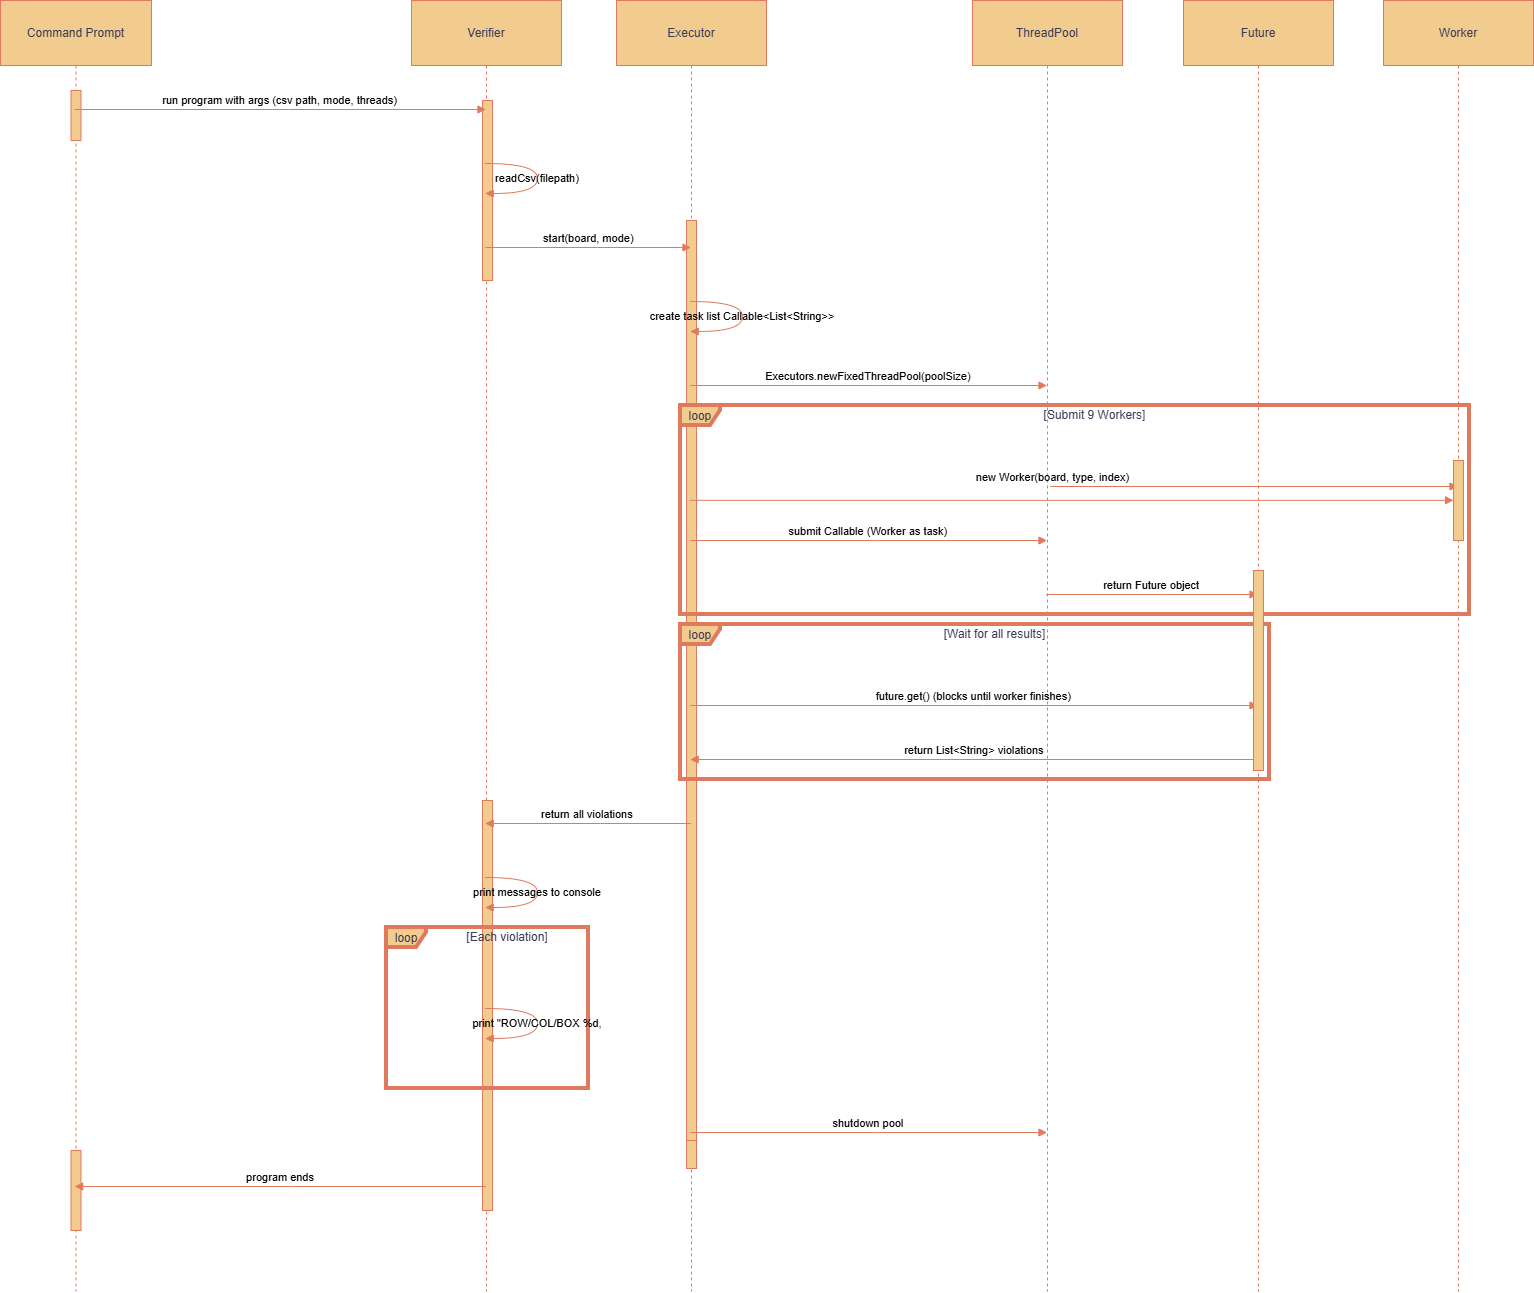

The diagram above was exported from draw.io. Its source (the exported page's mxGraphModel, read from the mxfile embedded in the PNG):
<mxGraphModel dx="1895" dy="1022" grid="1" gridSize="10" guides="1" tooltips="1" connect="1" arrows="1" fold="1" page="1" pageScale="1" pageWidth="850" pageHeight="1100" background="light-dark(#FFFFFF,#111112)" math="0" shadow="0">
  <root>
    <mxCell id="0" />
    <mxCell id="1" parent="0" />
    <mxCell id="fvoj0MNNgdLFwF1SSFUm-1" value="Command Prompt" style="shape=umlLifeline;perimeter=lifelinePerimeter;whiteSpace=wrap;container=1;dropTarget=0;collapsible=0;recursiveResize=0;outlineConnect=0;portConstraint=eastwest;newEdgeStyle={&quot;edgeStyle&quot;:&quot;elbowEdgeStyle&quot;,&quot;elbow&quot;:&quot;vertical&quot;,&quot;curved&quot;:0,&quot;rounded&quot;:0};size=65;labelBackgroundColor=none;fillColor=#F2CC8F;strokeColor=#E07A5F;fontColor=#393C56;" vertex="1" parent="1">
      <mxGeometry x="20" y="20" width="151" height="1291" as="geometry" />
    </mxCell>
    <mxCell id="fvoj0MNNgdLFwF1SSFUm-28" value="" style="html=1;points=[[0,0,0,0,5],[0,1,0,0,-5],[1,0,0,0,5],[1,1,0,0,-5]];perimeter=orthogonalPerimeter;outlineConnect=0;targetShapes=umlLifeline;portConstraint=eastwest;newEdgeStyle={&quot;curved&quot;:0,&quot;rounded&quot;:0};labelBackgroundColor=none;fillColor=#F2CC8F;strokeColor=#E07A5F;fontColor=#393C56;" vertex="1" parent="fvoj0MNNgdLFwF1SSFUm-1">
      <mxGeometry x="70.5" y="90" width="10" height="50" as="geometry" />
    </mxCell>
    <mxCell id="fvoj0MNNgdLFwF1SSFUm-29" value="" style="html=1;points=[[0,0,0,0,5],[0,1,0,0,-5],[1,0,0,0,5],[1,1,0,0,-5]];perimeter=orthogonalPerimeter;outlineConnect=0;targetShapes=umlLifeline;portConstraint=eastwest;newEdgeStyle={&quot;curved&quot;:0,&quot;rounded&quot;:0};labelBackgroundColor=none;fillColor=#F2CC8F;strokeColor=#E07A5F;fontColor=#393C56;" vertex="1" parent="fvoj0MNNgdLFwF1SSFUm-1">
      <mxGeometry x="70.5" y="1150" width="10" height="80" as="geometry" />
    </mxCell>
    <mxCell id="fvoj0MNNgdLFwF1SSFUm-2" value="Verifier" style="shape=umlLifeline;perimeter=lifelinePerimeter;whiteSpace=wrap;container=1;dropTarget=0;collapsible=0;recursiveResize=0;outlineConnect=0;portConstraint=eastwest;newEdgeStyle={&quot;edgeStyle&quot;:&quot;elbowEdgeStyle&quot;,&quot;elbow&quot;:&quot;vertical&quot;,&quot;curved&quot;:0,&quot;rounded&quot;:0};size=65;labelBackgroundColor=none;fillColor=#F2CC8F;strokeColor=#E07A5F;fontColor=#393C56;" vertex="1" parent="1">
      <mxGeometry x="431" y="20" width="150" height="1291" as="geometry" />
    </mxCell>
    <mxCell id="fvoj0MNNgdLFwF1SSFUm-30" value="" style="html=1;points=[[0,0,0,0,5],[0,1,0,0,-5],[1,0,0,0,5],[1,1,0,0,-5]];perimeter=orthogonalPerimeter;outlineConnect=0;targetShapes=umlLifeline;portConstraint=eastwest;newEdgeStyle={&quot;curved&quot;:0,&quot;rounded&quot;:0};labelBackgroundColor=none;fillColor=#F2CC8F;strokeColor=#E07A5F;fontColor=#393C56;" vertex="1" parent="fvoj0MNNgdLFwF1SSFUm-2">
      <mxGeometry x="71" y="100" width="10" height="180" as="geometry" />
    </mxCell>
    <mxCell id="fvoj0MNNgdLFwF1SSFUm-31" value="" style="html=1;points=[[0,0,0,0,5],[0,1,0,0,-5],[1,0,0,0,5],[1,1,0,0,-5]];perimeter=orthogonalPerimeter;outlineConnect=0;targetShapes=umlLifeline;portConstraint=eastwest;newEdgeStyle={&quot;curved&quot;:0,&quot;rounded&quot;:0};labelBackgroundColor=none;fillColor=#F2CC8F;strokeColor=#E07A5F;fontColor=#393C56;" vertex="1" parent="fvoj0MNNgdLFwF1SSFUm-2">
      <mxGeometry x="71" y="800" width="10" height="410" as="geometry" />
    </mxCell>
    <mxCell id="fvoj0MNNgdLFwF1SSFUm-3" value="Executor" style="shape=umlLifeline;perimeter=lifelinePerimeter;whiteSpace=wrap;container=1;dropTarget=0;collapsible=0;recursiveResize=0;outlineConnect=0;portConstraint=eastwest;newEdgeStyle={&quot;edgeStyle&quot;:&quot;elbowEdgeStyle&quot;,&quot;elbow&quot;:&quot;vertical&quot;,&quot;curved&quot;:0,&quot;rounded&quot;:0};size=65;labelBackgroundColor=none;fillColor=#F2CC8F;strokeColor=#E07A5F;fontColor=#393C56;" vertex="1" parent="1">
      <mxGeometry x="636" y="20" width="150" height="1291" as="geometry" />
    </mxCell>
    <mxCell id="fvoj0MNNgdLFwF1SSFUm-32" value="" style="html=1;points=[[0,0,0,0,5],[0,1,0,0,-5],[1,0,0,0,5],[1,1,0,0,-5]];perimeter=orthogonalPerimeter;outlineConnect=0;targetShapes=umlLifeline;portConstraint=eastwest;newEdgeStyle={&quot;curved&quot;:0,&quot;rounded&quot;:0};labelBackgroundColor=none;fillColor=#F2CC8F;strokeColor=#E07A5F;fontColor=#393C56;" vertex="1" parent="fvoj0MNNgdLFwF1SSFUm-3">
      <mxGeometry x="70" y="1088" width="10" height="80" as="geometry" />
    </mxCell>
    <mxCell id="fvoj0MNNgdLFwF1SSFUm-33" value="" style="html=1;points=[[0,0,0,0,5],[0,1,0,0,-5],[1,0,0,0,5],[1,1,0,0,-5]];perimeter=orthogonalPerimeter;outlineConnect=0;targetShapes=umlLifeline;portConstraint=eastwest;newEdgeStyle={&quot;curved&quot;:0,&quot;rounded&quot;:0};labelBackgroundColor=none;fillColor=#F2CC8F;strokeColor=#E07A5F;fontColor=#393C56;" vertex="1" parent="fvoj0MNNgdLFwF1SSFUm-3">
      <mxGeometry x="70" y="220" width="10" height="920" as="geometry" />
    </mxCell>
    <mxCell id="fvoj0MNNgdLFwF1SSFUm-4" value="ThreadPool" style="shape=umlLifeline;perimeter=lifelinePerimeter;whiteSpace=wrap;container=1;dropTarget=0;collapsible=0;recursiveResize=0;outlineConnect=0;portConstraint=eastwest;newEdgeStyle={&quot;edgeStyle&quot;:&quot;elbowEdgeStyle&quot;,&quot;elbow&quot;:&quot;vertical&quot;,&quot;curved&quot;:0,&quot;rounded&quot;:0};size=65;labelBackgroundColor=none;fillColor=#F2CC8F;strokeColor=#E07A5F;fontColor=#393C56;" vertex="1" parent="1">
      <mxGeometry x="992" y="20" width="150" height="1291" as="geometry" />
    </mxCell>
    <mxCell id="fvoj0MNNgdLFwF1SSFUm-5" value="Future" style="shape=umlLifeline;perimeter=lifelinePerimeter;whiteSpace=wrap;container=1;dropTarget=0;collapsible=0;recursiveResize=0;outlineConnect=0;portConstraint=eastwest;newEdgeStyle={&quot;edgeStyle&quot;:&quot;elbowEdgeStyle&quot;,&quot;elbow&quot;:&quot;vertical&quot;,&quot;curved&quot;:0,&quot;rounded&quot;:0};size=65;labelBackgroundColor=none;fillColor=#F2CC8F;strokeColor=#E07A5F;fontColor=#393C56;" vertex="1" parent="1">
      <mxGeometry x="1203" y="20" width="150" height="1291" as="geometry" />
    </mxCell>
    <mxCell id="fvoj0MNNgdLFwF1SSFUm-6" value="Worker" style="shape=umlLifeline;perimeter=lifelinePerimeter;whiteSpace=wrap;container=1;dropTarget=0;collapsible=0;recursiveResize=0;outlineConnect=0;portConstraint=eastwest;newEdgeStyle={&quot;edgeStyle&quot;:&quot;elbowEdgeStyle&quot;,&quot;elbow&quot;:&quot;vertical&quot;,&quot;curved&quot;:0,&quot;rounded&quot;:0};size=65;labelBackgroundColor=none;fillColor=#F2CC8F;strokeColor=#E07A5F;fontColor=#393C56;" vertex="1" parent="1">
      <mxGeometry x="1403" y="20" width="150" height="1291" as="geometry" />
    </mxCell>
    <mxCell id="fvoj0MNNgdLFwF1SSFUm-7" value="loop" style="shape=umlFrame;pointerEvents=0;dropTarget=0;strokeColor=#E07A5F;height=20;width=40;strokeWidth=4;labelBackgroundColor=none;fillColor=#F2CC8F;fontColor=#393C56;" vertex="1" parent="1">
      <mxGeometry x="700" y="425" width="789" height="209" as="geometry" />
    </mxCell>
    <mxCell id="fvoj0MNNgdLFwF1SSFUm-8" value="[Submit 9 Workers]" style="text;strokeColor=none;fillColor=none;align=center;verticalAlign=middle;whiteSpace=wrap;labelBackgroundColor=none;fontColor=#393C56;" vertex="1" parent="fvoj0MNNgdLFwF1SSFUm-7">
      <mxGeometry x="40" width="749" height="20" as="geometry" />
    </mxCell>
    <mxCell id="fvoj0MNNgdLFwF1SSFUm-9" value="loop" style="shape=umlFrame;pointerEvents=0;dropTarget=0;strokeColor=#E07A5F;height=20;width=40;strokeWidth=4;labelBackgroundColor=none;fillColor=#F2CC8F;fontColor=#393C56;" vertex="1" parent="1">
      <mxGeometry x="700" y="644" width="589" height="155" as="geometry" />
    </mxCell>
    <mxCell id="fvoj0MNNgdLFwF1SSFUm-10" value="[Wait for all results]" style="text;strokeColor=none;fillColor=none;align=center;verticalAlign=middle;whiteSpace=wrap;labelBackgroundColor=none;fontColor=#393C56;" vertex="1" parent="fvoj0MNNgdLFwF1SSFUm-9">
      <mxGeometry x="40" width="549" height="20" as="geometry" />
    </mxCell>
    <mxCell id="fvoj0MNNgdLFwF1SSFUm-11" value="loop" style="shape=umlFrame;pointerEvents=0;dropTarget=0;strokeColor=#E07A5F;height=20;width=40;strokeWidth=4;labelBackgroundColor=none;fillColor=#F2CC8F;fontColor=#393C56;" vertex="1" parent="1">
      <mxGeometry x="406" y="947" width="202" height="161" as="geometry" />
    </mxCell>
    <mxCell id="fvoj0MNNgdLFwF1SSFUm-12" value="[Each violation]" style="text;strokeColor=none;fillColor=none;align=center;verticalAlign=middle;whiteSpace=wrap;labelBackgroundColor=none;fontColor=#393C56;" vertex="1" parent="fvoj0MNNgdLFwF1SSFUm-11">
      <mxGeometry x="40" width="162" height="20" as="geometry" />
    </mxCell>
    <mxCell id="fvoj0MNNgdLFwF1SSFUm-13" value="run program with args (csv path, mode, threads)" style="verticalAlign=bottom;edgeStyle=elbowEdgeStyle;elbow=vertical;curved=0;rounded=0;endArrow=block;labelBackgroundColor=none;strokeColor=#E07A5F;fontColor=default;" edge="1" parent="1" source="fvoj0MNNgdLFwF1SSFUm-1" target="fvoj0MNNgdLFwF1SSFUm-2">
      <mxGeometry relative="1" as="geometry">
        <Array as="points">
          <mxPoint x="309" y="129" />
        </Array>
      </mxGeometry>
    </mxCell>
    <mxCell id="fvoj0MNNgdLFwF1SSFUm-14" value="readCsv(filepath)" style="curved=1;endArrow=block;rounded=0;labelBackgroundColor=none;strokeColor=#E07A5F;fontColor=default;" edge="1" parent="1" source="fvoj0MNNgdLFwF1SSFUm-2" target="fvoj0MNNgdLFwF1SSFUm-2">
      <mxGeometry relative="1" as="geometry">
        <Array as="points">
          <mxPoint x="557" y="183" />
          <mxPoint x="557" y="213" />
        </Array>
      </mxGeometry>
    </mxCell>
    <mxCell id="fvoj0MNNgdLFwF1SSFUm-15" value="start(board, mode)" style="verticalAlign=bottom;edgeStyle=elbowEdgeStyle;elbow=vertical;curved=0;rounded=0;endArrow=block;labelBackgroundColor=none;strokeColor=#E07A5F;fontColor=default;" edge="1" parent="1" source="fvoj0MNNgdLFwF1SSFUm-2" target="fvoj0MNNgdLFwF1SSFUm-3">
      <mxGeometry relative="1" as="geometry">
        <Array as="points">
          <mxPoint x="617" y="267" />
        </Array>
      </mxGeometry>
    </mxCell>
    <mxCell id="fvoj0MNNgdLFwF1SSFUm-16" value="create task list Callable&lt;List&lt;String&gt;&gt;" style="curved=1;endArrow=block;rounded=0;labelBackgroundColor=none;strokeColor=#E07A5F;fontColor=default;" edge="1" parent="1" source="fvoj0MNNgdLFwF1SSFUm-3" target="fvoj0MNNgdLFwF1SSFUm-3">
      <mxGeometry relative="1" as="geometry">
        <Array as="points">
          <mxPoint x="762" y="321" />
          <mxPoint x="762" y="351" />
        </Array>
      </mxGeometry>
    </mxCell>
    <mxCell id="fvoj0MNNgdLFwF1SSFUm-17" value="Executors.newFixedThreadPool(poolSize)" style="verticalAlign=bottom;edgeStyle=elbowEdgeStyle;elbow=vertical;curved=0;rounded=0;endArrow=block;labelBackgroundColor=none;strokeColor=#E07A5F;fontColor=default;" edge="1" parent="1" source="fvoj0MNNgdLFwF1SSFUm-3" target="fvoj0MNNgdLFwF1SSFUm-4">
      <mxGeometry relative="1" as="geometry">
        <Array as="points">
          <mxPoint x="897" y="405" />
        </Array>
      </mxGeometry>
    </mxCell>
    <mxCell id="fvoj0MNNgdLFwF1SSFUm-18" value="new Worker(board, type, index)" style="verticalAlign=bottom;edgeStyle=elbowEdgeStyle;elbow=vertical;curved=0;rounded=0;endArrow=block;labelBackgroundColor=none;strokeColor=#E07A5F;fontColor=default;" edge="1" parent="1" source="fvoj0MNNgdLFwF1SSFUm-35" target="fvoj0MNNgdLFwF1SSFUm-6">
      <mxGeometry relative="1" as="geometry">
        <Array as="points">
          <mxPoint x="1070" y="506" />
        </Array>
      </mxGeometry>
    </mxCell>
    <mxCell id="fvoj0MNNgdLFwF1SSFUm-19" value="submit Callable (Worker as task)" style="verticalAlign=bottom;edgeStyle=elbowEdgeStyle;elbow=vertical;curved=0;rounded=0;endArrow=block;labelBackgroundColor=none;strokeColor=#E07A5F;fontColor=default;" edge="1" parent="1" source="fvoj0MNNgdLFwF1SSFUm-3" target="fvoj0MNNgdLFwF1SSFUm-4">
      <mxGeometry relative="1" as="geometry">
        <Array as="points">
          <mxPoint x="897" y="560" />
        </Array>
      </mxGeometry>
    </mxCell>
    <mxCell id="fvoj0MNNgdLFwF1SSFUm-20" value="return Future object" style="verticalAlign=bottom;edgeStyle=elbowEdgeStyle;elbow=vertical;curved=0;rounded=0;endArrow=block;labelBackgroundColor=none;strokeColor=#E07A5F;fontColor=default;" edge="1" parent="1" source="fvoj0MNNgdLFwF1SSFUm-4" target="fvoj0MNNgdLFwF1SSFUm-5">
      <mxGeometry relative="1" as="geometry">
        <Array as="points">
          <mxPoint x="1181" y="614" />
        </Array>
      </mxGeometry>
    </mxCell>
    <mxCell id="fvoj0MNNgdLFwF1SSFUm-21" value="future.get() (blocks until worker finishes)" style="verticalAlign=bottom;edgeStyle=elbowEdgeStyle;elbow=vertical;curved=0;rounded=0;endArrow=block;labelBackgroundColor=none;strokeColor=#E07A5F;fontColor=default;" edge="1" parent="1" source="fvoj0MNNgdLFwF1SSFUm-3" target="fvoj0MNNgdLFwF1SSFUm-5">
      <mxGeometry relative="1" as="geometry">
        <Array as="points">
          <mxPoint x="1003" y="725" />
        </Array>
      </mxGeometry>
    </mxCell>
    <mxCell id="fvoj0MNNgdLFwF1SSFUm-22" value="return List&lt;String&gt; violations" style="verticalAlign=bottom;edgeStyle=elbowEdgeStyle;elbow=vertical;curved=0;rounded=0;endArrow=block;labelBackgroundColor=none;strokeColor=#E07A5F;fontColor=default;" edge="1" parent="1" source="fvoj0MNNgdLFwF1SSFUm-5" target="fvoj0MNNgdLFwF1SSFUm-3">
      <mxGeometry relative="1" as="geometry">
        <Array as="points">
          <mxPoint x="1006" y="779" />
        </Array>
      </mxGeometry>
    </mxCell>
    <mxCell id="fvoj0MNNgdLFwF1SSFUm-23" value="return all violations" style="verticalAlign=bottom;edgeStyle=elbowEdgeStyle;elbow=vertical;curved=0;rounded=0;endArrow=block;labelBackgroundColor=none;strokeColor=#E07A5F;fontColor=default;" edge="1" parent="1" source="fvoj0MNNgdLFwF1SSFUm-3" target="fvoj0MNNgdLFwF1SSFUm-2">
      <mxGeometry relative="1" as="geometry">
        <Array as="points">
          <mxPoint x="620" y="843" />
        </Array>
      </mxGeometry>
    </mxCell>
    <mxCell id="fvoj0MNNgdLFwF1SSFUm-24" value="print messages to console" style="curved=1;endArrow=block;rounded=0;labelBackgroundColor=none;strokeColor=#E07A5F;fontColor=default;" edge="1" parent="1" source="fvoj0MNNgdLFwF1SSFUm-2" target="fvoj0MNNgdLFwF1SSFUm-2">
      <mxGeometry relative="1" as="geometry">
        <Array as="points">
          <mxPoint x="557" y="897" />
          <mxPoint x="557" y="927" />
        </Array>
      </mxGeometry>
    </mxCell>
    <mxCell id="fvoj0MNNgdLFwF1SSFUm-25" value="print &quot;ROW/COL/BOX %d," style="curved=1;endArrow=block;rounded=0;labelBackgroundColor=none;strokeColor=#E07A5F;fontColor=default;" edge="1" parent="1" source="fvoj0MNNgdLFwF1SSFUm-2" target="fvoj0MNNgdLFwF1SSFUm-2">
      <mxGeometry relative="1" as="geometry">
        <Array as="points">
          <mxPoint x="557" y="1028" />
          <mxPoint x="557" y="1058" />
        </Array>
      </mxGeometry>
    </mxCell>
    <mxCell id="fvoj0MNNgdLFwF1SSFUm-26" value="shutdown pool" style="verticalAlign=bottom;edgeStyle=elbowEdgeStyle;elbow=vertical;curved=0;rounded=0;endArrow=block;labelBackgroundColor=none;strokeColor=#E07A5F;fontColor=default;" edge="1" parent="1" source="fvoj0MNNgdLFwF1SSFUm-3" target="fvoj0MNNgdLFwF1SSFUm-4">
      <mxGeometry relative="1" as="geometry">
        <Array as="points">
          <mxPoint x="897" y="1152" />
        </Array>
      </mxGeometry>
    </mxCell>
    <mxCell id="fvoj0MNNgdLFwF1SSFUm-27" value="program ends" style="verticalAlign=bottom;edgeStyle=elbowEdgeStyle;elbow=vertical;curved=0;rounded=0;endArrow=block;labelBackgroundColor=none;strokeColor=#E07A5F;fontColor=default;" edge="1" parent="1" source="fvoj0MNNgdLFwF1SSFUm-2" target="fvoj0MNNgdLFwF1SSFUm-1">
      <mxGeometry relative="1" as="geometry">
        <Array as="points">
          <mxPoint x="312" y="1206" />
        </Array>
      </mxGeometry>
    </mxCell>
    <mxCell id="fvoj0MNNgdLFwF1SSFUm-34" value="" style="html=1;points=[[0,0,0,0,5],[0,1,0,0,-5],[1,0,0,0,5],[1,1,0,0,-5]];perimeter=orthogonalPerimeter;outlineConnect=0;targetShapes=umlLifeline;portConstraint=eastwest;newEdgeStyle={&quot;curved&quot;:0,&quot;rounded&quot;:0};labelBackgroundColor=none;fillColor=#F2CC8F;strokeColor=#E07A5F;fontColor=#393C56;" vertex="1" parent="1">
      <mxGeometry x="1273" y="590" width="10" height="200" as="geometry" />
    </mxCell>
    <mxCell id="fvoj0MNNgdLFwF1SSFUm-36" value="" style="verticalAlign=bottom;edgeStyle=elbowEdgeStyle;elbow=vertical;curved=0;rounded=0;endArrow=block;labelBackgroundColor=none;strokeColor=#E07A5F;fontColor=default;" edge="1" parent="1" source="fvoj0MNNgdLFwF1SSFUm-3" target="fvoj0MNNgdLFwF1SSFUm-35">
      <mxGeometry relative="1" as="geometry">
        <Array as="points" />
        <mxPoint x="711" y="506" as="sourcePoint" />
        <mxPoint x="1478" y="506" as="targetPoint" />
      </mxGeometry>
    </mxCell>
    <mxCell id="fvoj0MNNgdLFwF1SSFUm-35" value="" style="html=1;points=[[0,0,0,0,5],[0,1,0,0,-5],[1,0,0,0,5],[1,1,0,0,-5]];perimeter=orthogonalPerimeter;outlineConnect=0;targetShapes=umlLifeline;portConstraint=eastwest;newEdgeStyle={&quot;curved&quot;:0,&quot;rounded&quot;:0};labelBackgroundColor=none;fillColor=#F2CC8F;strokeColor=#E07A5F;fontColor=#393C56;" vertex="1" parent="1">
      <mxGeometry x="1473" y="480" width="10" height="80" as="geometry" />
    </mxCell>
  </root>
</mxGraphModel>